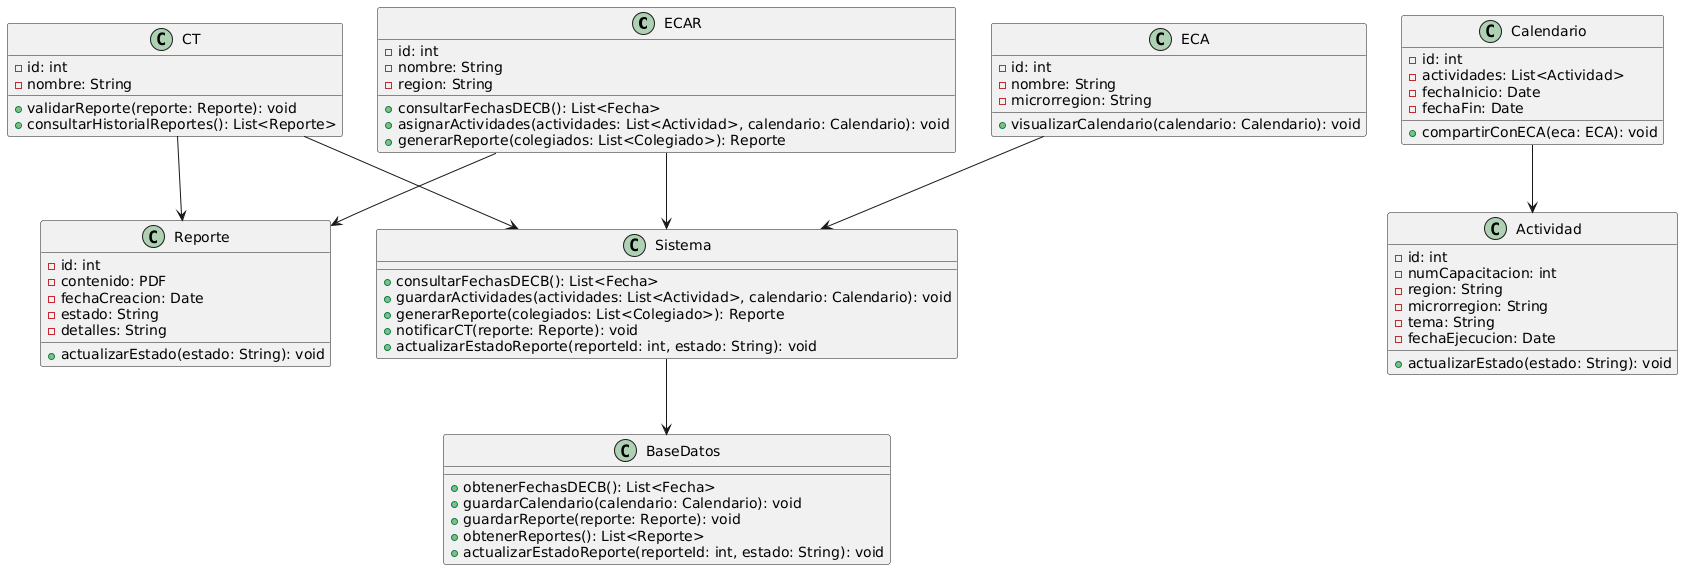

The diagram above was rendered by PlantUML. Its source (embedded in the PNG):
@startuml
class ECAR {
    - id: int
    - nombre: String
    - region: String
    + consultarFechasDECB(): List<Fecha>
    + asignarActividades(actividades: List<Actividad>, calendario: Calendario): void
    + generarReporte(colegiados: List<Colegiado>): Reporte
}

class ECA {
    - id: int
    - nombre: String
    - microrregion: String
    + visualizarCalendario(calendario: Calendario): void
}

class CT {
    - id: int
    - nombre: String
    + validarReporte(reporte: Reporte): void
    + consultarHistorialReportes(): List<Reporte>
}

class Actividad {
    - id: int
    - numCapacitacion: int
    - region: String
    - microrregion: String
    - tema: String
    - fechaEjecucion: Date
    + actualizarEstado(estado: String): void
}

class Calendario {
    - id: int
    - actividades: List<Actividad>
    - fechaInicio: Date
    - fechaFin: Date
    + compartirConECA(eca: ECA): void
}

class Reporte {
    - id: int
    - contenido: PDF
    - fechaCreacion: Date
    - estado: String
    - detalles: String
    + actualizarEstado(estado: String): void
}

class Sistema {
    + consultarFechasDECB(): List<Fecha>
    + guardarActividades(actividades: List<Actividad>, calendario: Calendario): void
    + generarReporte(colegiados: List<Colegiado>): Reporte
    + notificarCT(reporte: Reporte): void
    + actualizarEstadoReporte(reporteId: int, estado: String): void
}

class BaseDatos {
    + obtenerFechasDECB(): List<Fecha>
    + guardarCalendario(calendario: Calendario): void
    + guardarReporte(reporte: Reporte): void
    + obtenerReportes(): List<Reporte>
    + actualizarEstadoReporte(reporteId: int, estado: String): void
}

ECAR --> Sistema
ECA --> Sistema
CT --> Sistema
Sistema --> BaseDatos
Calendario --> Actividad
ECAR --> Reporte
CT --> Reporte
@enduml